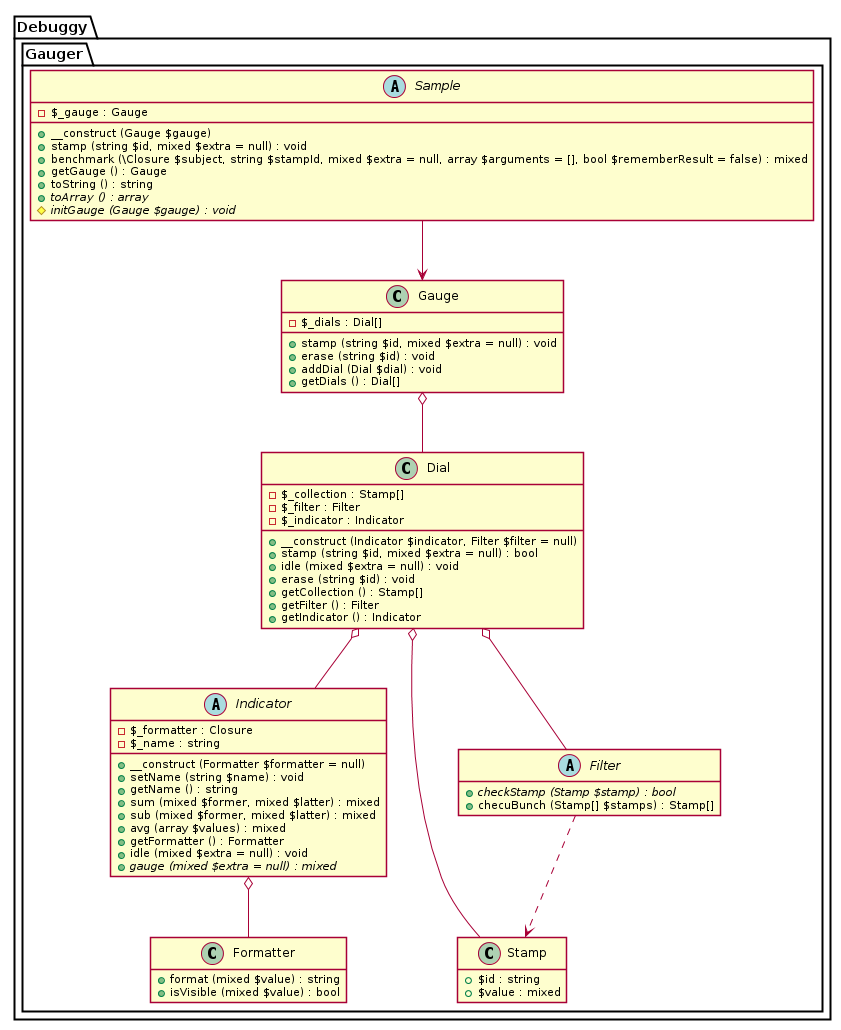

The diagram above was rendered by PlantUML. Its source (embedded in the PNG):
@startuml





hide empty fields
hide empty methods

skinparam shadowing false













package Debuggy {
	namespace Gauger {
		class "Formatter" as _Formatter {
			+ format (mixed $value) : string
			+ isVisible (mixed $value) : bool
		}
	}
}




package Debuggy {
	namespace Gauger {
		abstract class "Indicator" as _Indicator {
			- $_formatter : Closure
			- $_name : string
			+ __construct (Formatter $formatter = null)
			+ setName (string $name) : void
			+ getName () : string
			+ sum (mixed $former, mixed $latter) : mixed
			+ sub (mixed $former, mixed $latter) : mixed
			+ avg (array $values) : mixed
			+ getFormatter () : Formatter
			+ idle (mixed $extra = null) : void
			+ {abstract} gauge (mixed $extra = null) : mixed
		}

		_Indicator o-- _Formatter
	}
}








package Debuggy {
	namespace Gauger {
		class Stamp {
			+ $id : string
			+ $value : mixed
		}
	}
}




package Debuggy {
	namespace Gauger {
		abstract class "Filter" as _Filter {
			+ {abstract} checkStamp (Stamp $stamp) : bool
			+ checuBunch (Stamp[] $stamps) : Stamp[]
		}

		_Filter ..> Stamp
	}
}




package Debuggy {
	namespace Gauger {
		class Dial {
			- $_collection : Stamp[]
			- $_filter : Filter
			- $_indicator : Indicator
			+ __construct (Indicator $indicator, Filter $filter = null)
			+ stamp (string $id, mixed $extra = null) : bool
			+ idle (mixed $extra = null) : void
			+ erase (string $id) : void
			+ getCollection () : Stamp[]
			+ getFilter () : Filter
			+ getIndicator () : Indicator
		}

		Dial o-- _Indicator
		Dial o-- _Filter
		Dial o-- Stamp
	}
}




package Debuggy {
	namespace Gauger {
		class Gauge {
			- $_dials : Dial[]
			+ stamp (string $id, mixed $extra = null) : void
			+ erase (string $id) : void
			+ addDial (Dial $dial) : void
			+ getDials () : Dial[]
		}

		Gauge o-- Dial
	}
}




package Debuggy {
	namespace Gauger {
		abstract class "Sample" as _Sample {
			- $_gauge : Gauge
			+ __construct (Gauge $gauge)
			+ stamp (string $id, mixed $extra = null) : void
			+ benchmark (\Closure $subject, string $stampId, mixed $extra = null, array $arguments = [], bool $rememberResult = false) : mixed
			+ getGauge () : Gauge
			+ toString () : string
			+ {abstract} toArray () : array
			# {abstract} initGauge (Gauge $gauge) : void
		}

		_Sample --> Gauge
	}
}

@enduml